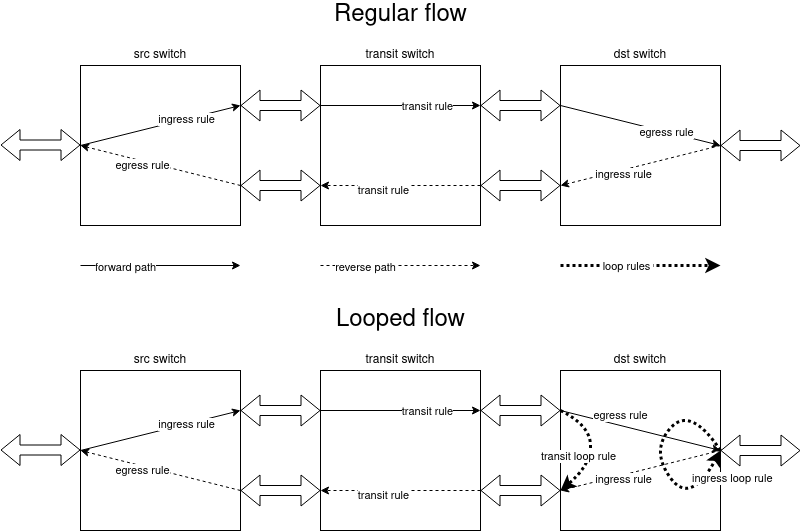

The diagram above was exported from draw.io. Its source (the exported page's mxGraphModel, read from the mxfile embedded in the PNG):
<mxGraphModel dx="796" dy="455" grid="1" gridSize="10" guides="1" tooltips="1" connect="1" arrows="1" fold="1" page="1" pageScale="1" pageWidth="850" pageHeight="1100" math="0" shadow="0">
  <root>
    <mxCell id="0" />
    <mxCell id="1" parent="0" />
    <mxCell id="xiaZ0mDayRjv97jgN3r9-5" value="&lt;div&gt;src switch&lt;/div&gt;" style="whiteSpace=wrap;html=1;aspect=fixed;fillColor=none;labelPosition=center;verticalLabelPosition=top;align=center;verticalAlign=bottom;" parent="1" vertex="1">
      <mxGeometry x="80" y="80" width="160" height="160" as="geometry" />
    </mxCell>
    <mxCell id="xiaZ0mDayRjv97jgN3r9-6" value="" style="endArrow=classic;html=1;exitX=0;exitY=0.5;exitDx=0;exitDy=0;entryX=1;entryY=0.25;entryDx=0;entryDy=0;" parent="1" source="xiaZ0mDayRjv97jgN3r9-5" target="xiaZ0mDayRjv97jgN3r9-5" edge="1">
      <mxGeometry width="50" height="50" relative="1" as="geometry">
        <mxPoint x="380" y="260" as="sourcePoint" />
        <mxPoint x="430" y="210" as="targetPoint" />
      </mxGeometry>
    </mxCell>
    <mxCell id="xiaZ0mDayRjv97jgN3r9-7" value="&lt;div&gt;ingress rule&lt;/div&gt;" style="edgeLabel;html=1;align=center;verticalAlign=middle;resizable=0;points=[];" parent="xiaZ0mDayRjv97jgN3r9-6" vertex="1" connectable="0">
      <mxGeometry x="0.3235" relative="1" as="geometry">
        <mxPoint as="offset" />
      </mxGeometry>
    </mxCell>
    <mxCell id="xiaZ0mDayRjv97jgN3r9-8" value="&lt;div&gt;transit switch&lt;/div&gt;" style="whiteSpace=wrap;html=1;aspect=fixed;fillColor=none;labelPosition=center;verticalLabelPosition=top;align=center;verticalAlign=bottom;" parent="1" vertex="1">
      <mxGeometry x="320" y="80" width="160" height="160" as="geometry" />
    </mxCell>
    <mxCell id="xiaZ0mDayRjv97jgN3r9-9" value="" style="endArrow=classic;html=1;exitX=0;exitY=0.25;exitDx=0;exitDy=0;entryX=1;entryY=0.25;entryDx=0;entryDy=0;" parent="1" source="xiaZ0mDayRjv97jgN3r9-8" target="xiaZ0mDayRjv97jgN3r9-8" edge="1">
      <mxGeometry width="50" height="50" relative="1" as="geometry">
        <mxPoint x="620" y="260" as="sourcePoint" />
        <mxPoint x="670" y="210" as="targetPoint" />
      </mxGeometry>
    </mxCell>
    <mxCell id="xiaZ0mDayRjv97jgN3r9-10" value="transit rule" style="edgeLabel;html=1;align=center;verticalAlign=middle;resizable=0;points=[];" parent="xiaZ0mDayRjv97jgN3r9-9" vertex="1" connectable="0">
      <mxGeometry x="0.3235" relative="1" as="geometry">
        <mxPoint as="offset" />
      </mxGeometry>
    </mxCell>
    <mxCell id="xiaZ0mDayRjv97jgN3r9-11" value="&lt;div&gt;dst switch&lt;/div&gt;" style="whiteSpace=wrap;html=1;aspect=fixed;fillColor=none;labelPosition=center;verticalLabelPosition=top;align=center;verticalAlign=bottom;" parent="1" vertex="1">
      <mxGeometry x="560" y="80" width="160" height="160" as="geometry" />
    </mxCell>
    <mxCell id="xiaZ0mDayRjv97jgN3r9-12" value="" style="endArrow=classic;html=1;exitX=0;exitY=0.25;exitDx=0;exitDy=0;entryX=1;entryY=0.5;entryDx=0;entryDy=0;" parent="1" source="xiaZ0mDayRjv97jgN3r9-11" target="xiaZ0mDayRjv97jgN3r9-11" edge="1">
      <mxGeometry width="50" height="50" relative="1" as="geometry">
        <mxPoint x="860" y="260" as="sourcePoint" />
        <mxPoint x="910" y="210" as="targetPoint" />
      </mxGeometry>
    </mxCell>
    <mxCell id="xiaZ0mDayRjv97jgN3r9-13" value="&lt;div&gt;egress rule&lt;/div&gt;" style="edgeLabel;html=1;align=center;verticalAlign=middle;resizable=0;points=[];" parent="xiaZ0mDayRjv97jgN3r9-12" vertex="1" connectable="0">
      <mxGeometry x="0.3235" relative="1" as="geometry">
        <mxPoint as="offset" />
      </mxGeometry>
    </mxCell>
    <mxCell id="xiaZ0mDayRjv97jgN3r9-14" value="" style="shape=flexArrow;endArrow=classic;startArrow=classic;html=1;entryX=1;entryY=0.5;entryDx=0;entryDy=0;" parent="1" target="xiaZ0mDayRjv97jgN3r9-11" edge="1">
      <mxGeometry width="50" height="50" relative="1" as="geometry">
        <mxPoint x="800" y="160" as="sourcePoint" />
        <mxPoint x="430" y="210" as="targetPoint" />
      </mxGeometry>
    </mxCell>
    <mxCell id="xiaZ0mDayRjv97jgN3r9-16" value="" style="shape=flexArrow;endArrow=classic;startArrow=classic;html=1;entryX=1;entryY=0.5;entryDx=0;entryDy=0;" parent="1" edge="1">
      <mxGeometry width="50" height="50" relative="1" as="geometry">
        <mxPoint x="80" y="159.5" as="sourcePoint" />
        <mxPoint y="159.5" as="targetPoint" />
      </mxGeometry>
    </mxCell>
    <mxCell id="xiaZ0mDayRjv97jgN3r9-17" value="" style="shape=flexArrow;endArrow=classic;startArrow=classic;html=1;exitX=1;exitY=0.25;exitDx=0;exitDy=0;" parent="1" source="xiaZ0mDayRjv97jgN3r9-5" edge="1">
      <mxGeometry width="50" height="50" relative="1" as="geometry">
        <mxPoint x="380" y="240" as="sourcePoint" />
        <mxPoint x="320" y="120" as="targetPoint" />
      </mxGeometry>
    </mxCell>
    <mxCell id="xiaZ0mDayRjv97jgN3r9-18" value="" style="shape=flexArrow;endArrow=classic;startArrow=classic;html=1;entryX=0;entryY=0.25;entryDx=0;entryDy=0;exitX=1;exitY=0.25;exitDx=0;exitDy=0;" parent="1" source="xiaZ0mDayRjv97jgN3r9-8" target="xiaZ0mDayRjv97jgN3r9-11" edge="1">
      <mxGeometry width="50" height="50" relative="1" as="geometry">
        <mxPoint x="380" y="240" as="sourcePoint" />
        <mxPoint x="430" y="190" as="targetPoint" />
      </mxGeometry>
    </mxCell>
    <mxCell id="xiaZ0mDayRjv97jgN3r9-19" value="" style="endArrow=classic;html=1;exitX=1;exitY=0.5;exitDx=0;exitDy=0;entryX=0;entryY=0.75;entryDx=0;entryDy=0;dashed=1;" parent="1" source="xiaZ0mDayRjv97jgN3r9-11" target="xiaZ0mDayRjv97jgN3r9-11" edge="1">
      <mxGeometry width="50" height="50" relative="1" as="geometry">
        <mxPoint x="380" y="240" as="sourcePoint" />
        <mxPoint x="430" y="190" as="targetPoint" />
      </mxGeometry>
    </mxCell>
    <mxCell id="xiaZ0mDayRjv97jgN3r9-20" value="ingress rule" style="edgeLabel;html=1;align=center;verticalAlign=middle;resizable=0;points=[];" parent="xiaZ0mDayRjv97jgN3r9-19" vertex="1" connectable="0">
      <mxGeometry x="0.2235" y="4" relative="1" as="geometry">
        <mxPoint as="offset" />
      </mxGeometry>
    </mxCell>
    <mxCell id="xiaZ0mDayRjv97jgN3r9-21" value="" style="endArrow=classic;html=1;exitX=1;exitY=0.75;exitDx=0;exitDy=0;entryX=0;entryY=0.75;entryDx=0;entryDy=0;dashed=1;" parent="1" source="xiaZ0mDayRjv97jgN3r9-8" target="xiaZ0mDayRjv97jgN3r9-8" edge="1">
      <mxGeometry width="50" height="50" relative="1" as="geometry">
        <mxPoint x="730" y="170" as="sourcePoint" />
        <mxPoint x="570" y="210" as="targetPoint" />
      </mxGeometry>
    </mxCell>
    <mxCell id="xiaZ0mDayRjv97jgN3r9-22" value="transit rule" style="edgeLabel;html=1;align=center;verticalAlign=middle;resizable=0;points=[];" parent="xiaZ0mDayRjv97jgN3r9-21" vertex="1" connectable="0">
      <mxGeometry x="0.2235" y="4" relative="1" as="geometry">
        <mxPoint as="offset" />
      </mxGeometry>
    </mxCell>
    <mxCell id="xiaZ0mDayRjv97jgN3r9-23" value="" style="endArrow=classic;html=1;exitX=1;exitY=0.75;exitDx=0;exitDy=0;dashed=1;" parent="1" source="xiaZ0mDayRjv97jgN3r9-5" edge="1">
      <mxGeometry width="50" height="50" relative="1" as="geometry">
        <mxPoint x="490" y="210" as="sourcePoint" />
        <mxPoint x="80" y="160" as="targetPoint" />
      </mxGeometry>
    </mxCell>
    <mxCell id="xiaZ0mDayRjv97jgN3r9-24" value="egress rule" style="edgeLabel;html=1;align=center;verticalAlign=middle;resizable=0;points=[];" parent="xiaZ0mDayRjv97jgN3r9-23" vertex="1" connectable="0">
      <mxGeometry x="0.2235" y="4" relative="1" as="geometry">
        <mxPoint as="offset" />
      </mxGeometry>
    </mxCell>
    <mxCell id="xiaZ0mDayRjv97jgN3r9-25" value="" style="shape=flexArrow;endArrow=classic;startArrow=classic;html=1;entryX=0;entryY=0.75;entryDx=0;entryDy=0;" parent="1" target="xiaZ0mDayRjv97jgN3r9-11" edge="1">
      <mxGeometry width="50" height="50" relative="1" as="geometry">
        <mxPoint x="480" y="200" as="sourcePoint" />
        <mxPoint x="430" y="190" as="targetPoint" />
      </mxGeometry>
    </mxCell>
    <mxCell id="xiaZ0mDayRjv97jgN3r9-26" value="" style="shape=flexArrow;endArrow=classic;startArrow=classic;html=1;entryX=1;entryY=0.75;entryDx=0;entryDy=0;" parent="1" target="xiaZ0mDayRjv97jgN3r9-5" edge="1">
      <mxGeometry width="50" height="50" relative="1" as="geometry">
        <mxPoint x="320" y="200" as="sourcePoint" />
        <mxPoint x="570" y="210" as="targetPoint" />
      </mxGeometry>
    </mxCell>
    <mxCell id="xiaZ0mDayRjv97jgN3r9-27" value="" style="endArrow=classic;html=1;" parent="1" edge="1">
      <mxGeometry width="50" height="50" relative="1" as="geometry">
        <mxPoint x="80" y="280" as="sourcePoint" />
        <mxPoint x="240" y="280" as="targetPoint" />
      </mxGeometry>
    </mxCell>
    <mxCell id="xiaZ0mDayRjv97jgN3r9-28" value="forward path" style="edgeLabel;html=1;align=center;verticalAlign=middle;resizable=0;points=[];" parent="xiaZ0mDayRjv97jgN3r9-27" vertex="1" connectable="0">
      <mxGeometry x="-0.4444" y="-1" relative="1" as="geometry">
        <mxPoint as="offset" />
      </mxGeometry>
    </mxCell>
    <mxCell id="xiaZ0mDayRjv97jgN3r9-29" value="" style="endArrow=classic;html=1;dashed=1;" parent="1" edge="1">
      <mxGeometry width="50" height="50" relative="1" as="geometry">
        <mxPoint x="320" y="280" as="sourcePoint" />
        <mxPoint x="480" y="280" as="targetPoint" />
      </mxGeometry>
    </mxCell>
    <mxCell id="xiaZ0mDayRjv97jgN3r9-30" value="reverse path" style="edgeLabel;html=1;align=center;verticalAlign=middle;resizable=0;points=[];" parent="xiaZ0mDayRjv97jgN3r9-29" vertex="1" connectable="0">
      <mxGeometry x="-0.4444" y="-1" relative="1" as="geometry">
        <mxPoint as="offset" />
      </mxGeometry>
    </mxCell>
    <mxCell id="xiaZ0mDayRjv97jgN3r9-32" value="Regular flow" style="text;html=1;align=center;verticalAlign=middle;resizable=0;points=[];autosize=1;fontSize=24;" parent="1" vertex="1">
      <mxGeometry x="325" y="15" width="150" height="30" as="geometry" />
    </mxCell>
    <mxCell id="xiaZ0mDayRjv97jgN3r9-33" value="&lt;div&gt;src switch&lt;/div&gt;" style="whiteSpace=wrap;html=1;aspect=fixed;fillColor=none;labelPosition=center;verticalLabelPosition=top;align=center;verticalAlign=bottom;" parent="1" vertex="1">
      <mxGeometry x="80" y="385" width="160" height="160" as="geometry" />
    </mxCell>
    <mxCell id="xiaZ0mDayRjv97jgN3r9-34" value="" style="endArrow=classic;html=1;exitX=0;exitY=0.5;exitDx=0;exitDy=0;entryX=1;entryY=0.25;entryDx=0;entryDy=0;" parent="1" source="xiaZ0mDayRjv97jgN3r9-33" target="xiaZ0mDayRjv97jgN3r9-33" edge="1">
      <mxGeometry width="50" height="50" relative="1" as="geometry">
        <mxPoint x="380" y="565" as="sourcePoint" />
        <mxPoint x="430" y="515" as="targetPoint" />
      </mxGeometry>
    </mxCell>
    <mxCell id="xiaZ0mDayRjv97jgN3r9-35" value="&lt;div&gt;ingress rule&lt;/div&gt;" style="edgeLabel;html=1;align=center;verticalAlign=middle;resizable=0;points=[];" parent="xiaZ0mDayRjv97jgN3r9-34" vertex="1" connectable="0">
      <mxGeometry x="0.3235" relative="1" as="geometry">
        <mxPoint as="offset" />
      </mxGeometry>
    </mxCell>
    <mxCell id="xiaZ0mDayRjv97jgN3r9-36" value="&lt;div&gt;transit switch&lt;/div&gt;" style="whiteSpace=wrap;html=1;aspect=fixed;fillColor=none;labelPosition=center;verticalLabelPosition=top;align=center;verticalAlign=bottom;" parent="1" vertex="1">
      <mxGeometry x="320" y="385" width="160" height="160" as="geometry" />
    </mxCell>
    <mxCell id="xiaZ0mDayRjv97jgN3r9-37" value="" style="endArrow=classic;html=1;exitX=0;exitY=0.25;exitDx=0;exitDy=0;entryX=1;entryY=0.25;entryDx=0;entryDy=0;" parent="1" source="xiaZ0mDayRjv97jgN3r9-36" target="xiaZ0mDayRjv97jgN3r9-36" edge="1">
      <mxGeometry width="50" height="50" relative="1" as="geometry">
        <mxPoint x="620" y="565" as="sourcePoint" />
        <mxPoint x="670" y="515" as="targetPoint" />
      </mxGeometry>
    </mxCell>
    <mxCell id="xiaZ0mDayRjv97jgN3r9-38" value="transit rule" style="edgeLabel;html=1;align=center;verticalAlign=middle;resizable=0;points=[];" parent="xiaZ0mDayRjv97jgN3r9-37" vertex="1" connectable="0">
      <mxGeometry x="0.3235" relative="1" as="geometry">
        <mxPoint as="offset" />
      </mxGeometry>
    </mxCell>
    <mxCell id="xiaZ0mDayRjv97jgN3r9-39" value="&lt;div&gt;dst switch&lt;/div&gt;" style="whiteSpace=wrap;html=1;aspect=fixed;fillColor=none;labelPosition=center;verticalLabelPosition=top;align=center;verticalAlign=bottom;" parent="1" vertex="1">
      <mxGeometry x="560" y="385" width="160" height="160" as="geometry" />
    </mxCell>
    <mxCell id="xiaZ0mDayRjv97jgN3r9-42" value="" style="shape=flexArrow;endArrow=classic;startArrow=classic;html=1;entryX=1;entryY=0.5;entryDx=0;entryDy=0;" parent="1" target="xiaZ0mDayRjv97jgN3r9-39" edge="1">
      <mxGeometry width="50" height="50" relative="1" as="geometry">
        <mxPoint x="800" y="465" as="sourcePoint" />
        <mxPoint x="430" y="515" as="targetPoint" />
      </mxGeometry>
    </mxCell>
    <mxCell id="xiaZ0mDayRjv97jgN3r9-43" value="" style="shape=flexArrow;endArrow=classic;startArrow=classic;html=1;entryX=1;entryY=0.5;entryDx=0;entryDy=0;" parent="1" edge="1">
      <mxGeometry width="50" height="50" relative="1" as="geometry">
        <mxPoint x="80" y="464.5" as="sourcePoint" />
        <mxPoint y="464.5" as="targetPoint" />
      </mxGeometry>
    </mxCell>
    <mxCell id="xiaZ0mDayRjv97jgN3r9-44" value="" style="shape=flexArrow;endArrow=classic;startArrow=classic;html=1;exitX=1;exitY=0.25;exitDx=0;exitDy=0;" parent="1" source="xiaZ0mDayRjv97jgN3r9-33" edge="1">
      <mxGeometry width="50" height="50" relative="1" as="geometry">
        <mxPoint x="380" y="545" as="sourcePoint" />
        <mxPoint x="320" y="425" as="targetPoint" />
      </mxGeometry>
    </mxCell>
    <mxCell id="xiaZ0mDayRjv97jgN3r9-45" value="" style="shape=flexArrow;endArrow=classic;startArrow=classic;html=1;entryX=0;entryY=0.25;entryDx=0;entryDy=0;exitX=1;exitY=0.25;exitDx=0;exitDy=0;" parent="1" source="xiaZ0mDayRjv97jgN3r9-36" target="xiaZ0mDayRjv97jgN3r9-39" edge="1">
      <mxGeometry width="50" height="50" relative="1" as="geometry">
        <mxPoint x="380" y="545" as="sourcePoint" />
        <mxPoint x="430" y="495" as="targetPoint" />
      </mxGeometry>
    </mxCell>
    <mxCell id="xiaZ0mDayRjv97jgN3r9-48" value="" style="endArrow=classic;html=1;exitX=1;exitY=0.75;exitDx=0;exitDy=0;entryX=0;entryY=0.75;entryDx=0;entryDy=0;dashed=1;" parent="1" source="xiaZ0mDayRjv97jgN3r9-36" target="xiaZ0mDayRjv97jgN3r9-36" edge="1">
      <mxGeometry width="50" height="50" relative="1" as="geometry">
        <mxPoint x="730" y="475" as="sourcePoint" />
        <mxPoint x="570" y="515" as="targetPoint" />
      </mxGeometry>
    </mxCell>
    <mxCell id="xiaZ0mDayRjv97jgN3r9-49" value="transit rule" style="edgeLabel;html=1;align=center;verticalAlign=middle;resizable=0;points=[];" parent="xiaZ0mDayRjv97jgN3r9-48" vertex="1" connectable="0">
      <mxGeometry x="0.2235" y="4" relative="1" as="geometry">
        <mxPoint as="offset" />
      </mxGeometry>
    </mxCell>
    <mxCell id="xiaZ0mDayRjv97jgN3r9-50" value="" style="endArrow=classic;html=1;exitX=1;exitY=0.75;exitDx=0;exitDy=0;dashed=1;" parent="1" source="xiaZ0mDayRjv97jgN3r9-33" edge="1">
      <mxGeometry width="50" height="50" relative="1" as="geometry">
        <mxPoint x="490" y="515" as="sourcePoint" />
        <mxPoint x="80" y="465" as="targetPoint" />
      </mxGeometry>
    </mxCell>
    <mxCell id="xiaZ0mDayRjv97jgN3r9-51" value="egress rule" style="edgeLabel;html=1;align=center;verticalAlign=middle;resizable=0;points=[];" parent="xiaZ0mDayRjv97jgN3r9-50" vertex="1" connectable="0">
      <mxGeometry x="0.2235" y="4" relative="1" as="geometry">
        <mxPoint as="offset" />
      </mxGeometry>
    </mxCell>
    <mxCell id="xiaZ0mDayRjv97jgN3r9-52" value="" style="shape=flexArrow;endArrow=classic;startArrow=classic;html=1;entryX=0;entryY=0.75;entryDx=0;entryDy=0;" parent="1" target="xiaZ0mDayRjv97jgN3r9-39" edge="1">
      <mxGeometry width="50" height="50" relative="1" as="geometry">
        <mxPoint x="480" y="505" as="sourcePoint" />
        <mxPoint x="430" y="495" as="targetPoint" />
      </mxGeometry>
    </mxCell>
    <mxCell id="xiaZ0mDayRjv97jgN3r9-53" value="" style="shape=flexArrow;endArrow=classic;startArrow=classic;html=1;entryX=1;entryY=0.75;entryDx=0;entryDy=0;" parent="1" target="xiaZ0mDayRjv97jgN3r9-33" edge="1">
      <mxGeometry width="50" height="50" relative="1" as="geometry">
        <mxPoint x="320" y="505" as="sourcePoint" />
        <mxPoint x="570" y="515" as="targetPoint" />
      </mxGeometry>
    </mxCell>
    <mxCell id="xiaZ0mDayRjv97jgN3r9-55" value="Looped flow" style="text;html=1;align=center;verticalAlign=middle;resizable=0;points=[];autosize=1;fontSize=24;" parent="1" vertex="1">
      <mxGeometry x="330" y="320" width="140" height="30" as="geometry" />
    </mxCell>
    <mxCell id="xiaZ0mDayRjv97jgN3r9-57" value="&lt;div style=&quot;font-size: 11px;&quot; align=&quot;right&quot;&gt;ingress loop rule&lt;font style=&quot;font-size: 11px;&quot;&gt; &lt;/font&gt;&lt;/div&gt;" style="endArrow=classic;html=1;dashed=1;fontSize=11;exitX=1;exitY=0.5;exitDx=0;exitDy=0;curved=1;labelPosition=right;verticalLabelPosition=bottom;align=left;verticalAlign=top;dashPattern=1 1;strokeWidth=3;" parent="1" source="xiaZ0mDayRjv97jgN3r9-39" edge="1">
      <mxGeometry x="-0.1923" y="40" width="50" height="50" relative="1" as="geometry">
        <mxPoint x="360" y="370" as="sourcePoint" />
        <mxPoint x="720" y="465" as="targetPoint" />
        <Array as="points">
          <mxPoint x="690" y="420" />
          <mxPoint x="650" y="465" />
          <mxPoint x="690" y="520" />
        </Array>
        <mxPoint as="offset" />
      </mxGeometry>
    </mxCell>
    <mxCell id="xiaZ0mDayRjv97jgN3r9-58" value="" style="curved=1;endArrow=classic;html=1;fontSize=12;exitX=0;exitY=0.25;exitDx=0;exitDy=0;entryX=0;entryY=0.75;entryDx=0;entryDy=0;dashed=1;dashPattern=1 1;strokeWidth=3;" parent="1" source="xiaZ0mDayRjv97jgN3r9-39" target="xiaZ0mDayRjv97jgN3r9-39" edge="1">
      <mxGeometry width="50" height="50" relative="1" as="geometry">
        <mxPoint x="470" y="370" as="sourcePoint" />
        <mxPoint x="560" y="510" as="targetPoint" />
        <Array as="points">
          <mxPoint x="590" y="440" />
          <mxPoint x="590" y="480" />
        </Array>
      </mxGeometry>
    </mxCell>
    <mxCell id="xiaZ0mDayRjv97jgN3r9-61" value="transit loop rule" style="edgeLabel;html=1;align=center;verticalAlign=middle;resizable=0;points=[];fontSize=11;" parent="xiaZ0mDayRjv97jgN3r9-58" vertex="1" connectable="0">
      <mxGeometry x="-0.54" y="-12" relative="1" as="geometry">
        <mxPoint y="23" as="offset" />
      </mxGeometry>
    </mxCell>
    <mxCell id="esIZIOMx4xBa1cP4S4jw-1" value="" style="endArrow=classic;html=1;exitX=0;exitY=0.25;exitDx=0;exitDy=0;entryX=1;entryY=0.5;entryDx=0;entryDy=0;" edge="1" parent="1">
      <mxGeometry width="50" height="50" relative="1" as="geometry">
        <mxPoint x="560" y="425" as="sourcePoint" />
        <mxPoint x="720" y="465" as="targetPoint" />
      </mxGeometry>
    </mxCell>
    <mxCell id="esIZIOMx4xBa1cP4S4jw-2" value="&lt;div&gt;egress rule&lt;/div&gt;" style="edgeLabel;html=1;align=center;verticalAlign=middle;resizable=0;points=[];" vertex="1" connectable="0" parent="esIZIOMx4xBa1cP4S4jw-1">
      <mxGeometry x="0.3235" relative="1" as="geometry">
        <mxPoint x="-45.75" y="-21.439999999999998" as="offset" />
      </mxGeometry>
    </mxCell>
    <mxCell id="esIZIOMx4xBa1cP4S4jw-3" value="" style="endArrow=classic;html=1;exitX=1;exitY=0.5;exitDx=0;exitDy=0;entryX=0;entryY=0.75;entryDx=0;entryDy=0;dashed=1;" edge="1" parent="1">
      <mxGeometry width="50" height="50" relative="1" as="geometry">
        <mxPoint x="720" y="465" as="sourcePoint" />
        <mxPoint x="560" y="505" as="targetPoint" />
      </mxGeometry>
    </mxCell>
    <mxCell id="esIZIOMx4xBa1cP4S4jw-4" value="ingress rule" style="edgeLabel;html=1;align=center;verticalAlign=middle;resizable=0;points=[];" vertex="1" connectable="0" parent="esIZIOMx4xBa1cP4S4jw-3">
      <mxGeometry x="0.2235" y="4" relative="1" as="geometry">
        <mxPoint as="offset" />
      </mxGeometry>
    </mxCell>
    <mxCell id="esIZIOMx4xBa1cP4S4jw-5" value="" style="endArrow=classic;html=1;dashed=1;dashPattern=1 1;strokeWidth=3;" edge="1" parent="1">
      <mxGeometry width="50" height="50" relative="1" as="geometry">
        <mxPoint x="560" y="280" as="sourcePoint" />
        <mxPoint x="720" y="280" as="targetPoint" />
      </mxGeometry>
    </mxCell>
    <mxCell id="esIZIOMx4xBa1cP4S4jw-6" value="&amp;nbsp;loop rules&amp;nbsp; " style="edgeLabel;html=1;align=center;verticalAlign=middle;resizable=0;points=[];" vertex="1" connectable="0" parent="esIZIOMx4xBa1cP4S4jw-5">
      <mxGeometry x="-0.1875" relative="1" as="geometry">
        <mxPoint as="offset" />
      </mxGeometry>
    </mxCell>
  </root>
</mxGraphModel>